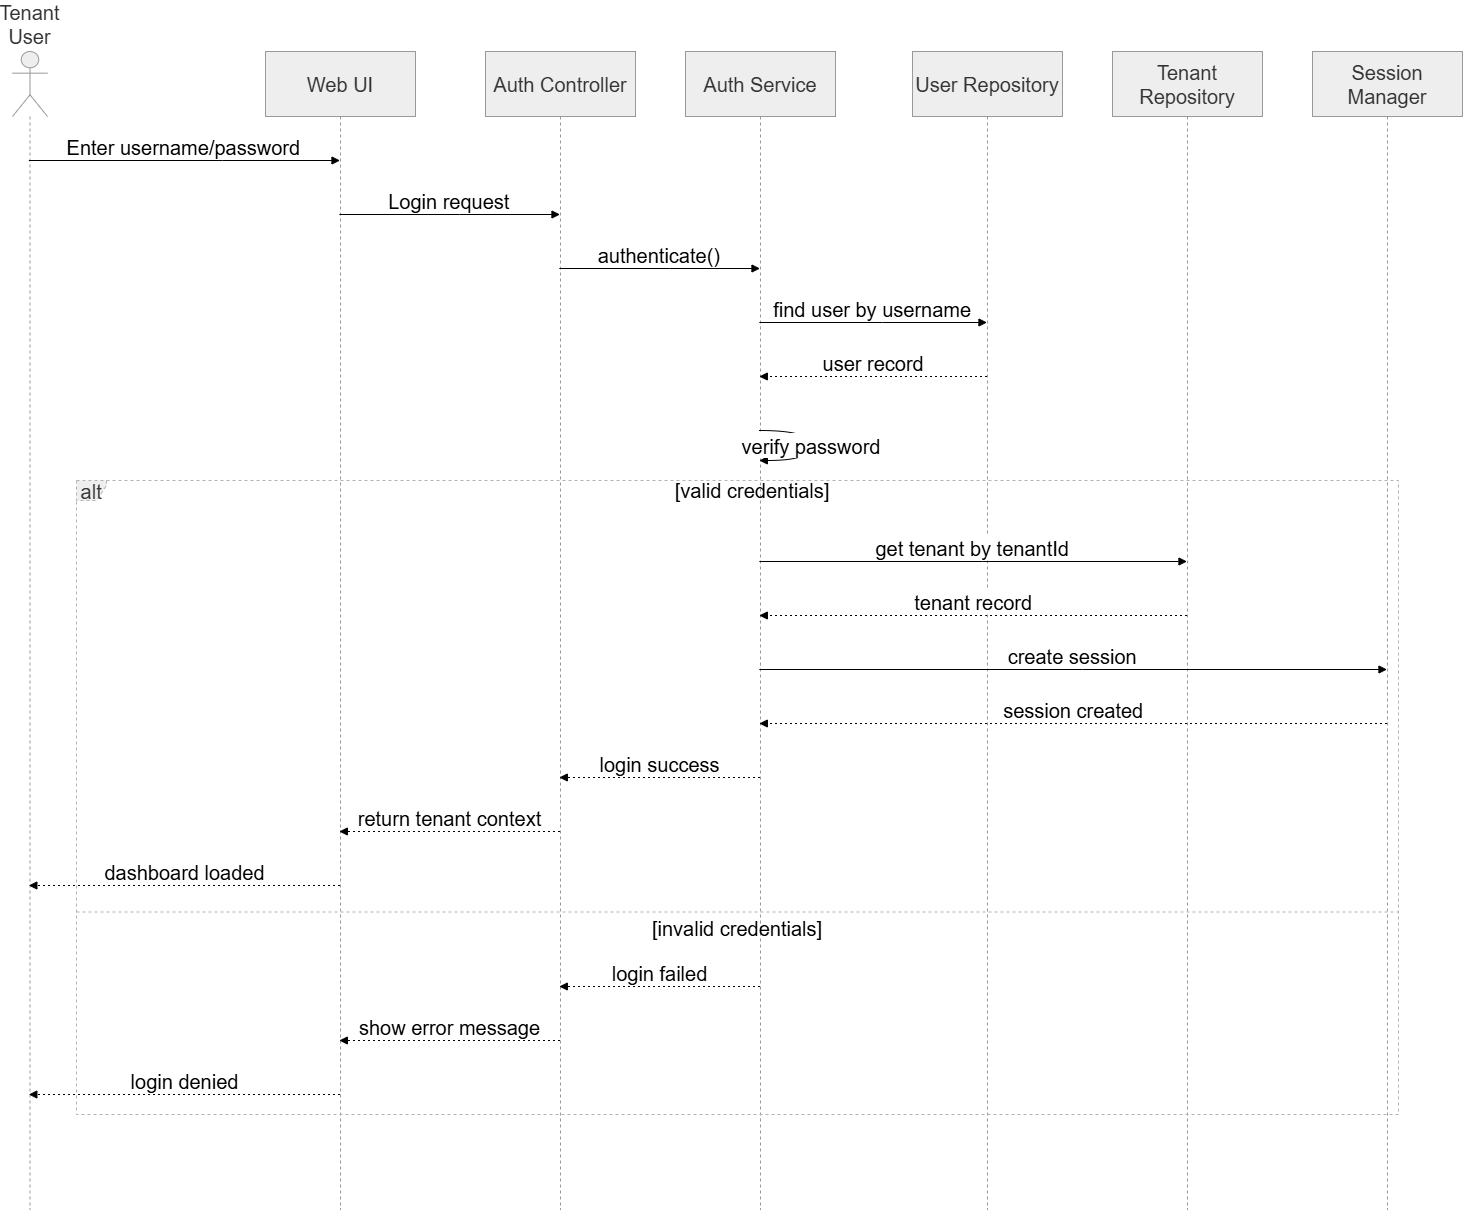

The diagram above was exported from draw.io. Its source (the exported page's mxGraphModel, read from the mxfile embedded in the PNG):
<mxGraphModel dx="1717" dy="2106" grid="1" gridSize="10" guides="1" tooltips="1" connect="1" arrows="1" fold="1" page="1" pageScale="1" pageWidth="827" pageHeight="1169" math="0" shadow="0">
  <root>
    <mxCell id="0" />
    <mxCell id="1" parent="0" />
    <mxCell id="lFYB3QzKE7A7oT83VBud-1" parent="1" style="shape=umlLifeline;perimeter=lifelinePerimeter;whiteSpace=wrap;container=1;dropTarget=0;collapsible=0;recursiveResize=0;outlineConnect=0;portConstraint=eastwest;newEdgeStyle={&quot;edgeStyle&quot;:&quot;elbowEdgeStyle&quot;,&quot;elbow&quot;:&quot;vertical&quot;,&quot;curved&quot;:0,&quot;rounded&quot;:0};participant=umlActor;verticalAlign=bottom;labelPosition=center;verticalLabelPosition=top;align=center;size=65;fillColor=light-dark(#eeeeee,#1f2020);strokeColor=light-dark(#999999,#cccccc);fontColor=light-dark(#333333,#cccccc);fontSize=20;" value="Tenant User" vertex="1">
      <mxGeometry height="1158" width="35" x="20" y="20" as="geometry" />
    </mxCell>
    <mxCell id="lFYB3QzKE7A7oT83VBud-2" parent="1" style="shape=umlLifeline;perimeter=lifelinePerimeter;whiteSpace=wrap;container=1;dropTarget=0;collapsible=0;recursiveResize=0;outlineConnect=0;portConstraint=eastwest;newEdgeStyle={&quot;edgeStyle&quot;:&quot;elbowEdgeStyle&quot;,&quot;elbow&quot;:&quot;vertical&quot;,&quot;curved&quot;:0,&quot;rounded&quot;:0};size=65;fillColor=light-dark(#eeeeee,#1f2020);strokeColor=light-dark(#999999,#cccccc);fontColor=light-dark(#333333,#cccccc);fontSize=20;" value="Web UI" vertex="1">
      <mxGeometry height="1158" width="150" x="273" y="20" as="geometry" />
    </mxCell>
    <mxCell id="lFYB3QzKE7A7oT83VBud-3" parent="1" style="shape=umlLifeline;perimeter=lifelinePerimeter;whiteSpace=wrap;container=1;dropTarget=0;collapsible=0;recursiveResize=0;outlineConnect=0;portConstraint=eastwest;newEdgeStyle={&quot;edgeStyle&quot;:&quot;elbowEdgeStyle&quot;,&quot;elbow&quot;:&quot;vertical&quot;,&quot;curved&quot;:0,&quot;rounded&quot;:0};size=65;fillColor=light-dark(#eeeeee,#1f2020);strokeColor=light-dark(#999999,#cccccc);fontColor=light-dark(#333333,#cccccc);fontSize=20;" value="Auth Controller" vertex="1">
      <mxGeometry height="1158" width="150" x="493" y="20" as="geometry" />
    </mxCell>
    <mxCell id="lFYB3QzKE7A7oT83VBud-4" parent="1" style="shape=umlLifeline;perimeter=lifelinePerimeter;whiteSpace=wrap;container=1;dropTarget=0;collapsible=0;recursiveResize=0;outlineConnect=0;portConstraint=eastwest;newEdgeStyle={&quot;edgeStyle&quot;:&quot;elbowEdgeStyle&quot;,&quot;elbow&quot;:&quot;vertical&quot;,&quot;curved&quot;:0,&quot;rounded&quot;:0};size=65;fillColor=light-dark(#eeeeee,#1f2020);strokeColor=light-dark(#999999,#cccccc);fontColor=light-dark(#333333,#cccccc);fontSize=20;" value="Auth Service" vertex="1">
      <mxGeometry height="1158" width="150" x="693" y="20" as="geometry" />
    </mxCell>
    <mxCell id="lFYB3QzKE7A7oT83VBud-5" parent="1" style="shape=umlLifeline;perimeter=lifelinePerimeter;whiteSpace=wrap;container=1;dropTarget=0;collapsible=0;recursiveResize=0;outlineConnect=0;portConstraint=eastwest;newEdgeStyle={&quot;edgeStyle&quot;:&quot;elbowEdgeStyle&quot;,&quot;elbow&quot;:&quot;vertical&quot;,&quot;curved&quot;:0,&quot;rounded&quot;:0};size=65;fillColor=light-dark(#eeeeee,#1f2020);strokeColor=light-dark(#999999,#cccccc);fontColor=light-dark(#333333,#cccccc);fontSize=20;" value="User Repository" vertex="1">
      <mxGeometry height="1158" width="150" x="920" y="20" as="geometry" />
    </mxCell>
    <mxCell id="lFYB3QzKE7A7oT83VBud-6" parent="1" style="shape=umlLifeline;perimeter=lifelinePerimeter;whiteSpace=wrap;container=1;dropTarget=0;collapsible=0;recursiveResize=0;outlineConnect=0;portConstraint=eastwest;newEdgeStyle={&quot;edgeStyle&quot;:&quot;elbowEdgeStyle&quot;,&quot;elbow&quot;:&quot;vertical&quot;,&quot;curved&quot;:0,&quot;rounded&quot;:0};size=65;fillColor=light-dark(#eeeeee,#1f2020);strokeColor=light-dark(#999999,#cccccc);fontColor=light-dark(#333333,#cccccc);fontSize=20;" value="Tenant Repository" vertex="1">
      <mxGeometry height="1158" width="150" x="1120" y="20" as="geometry" />
    </mxCell>
    <mxCell id="lFYB3QzKE7A7oT83VBud-7" parent="1" style="shape=umlLifeline;perimeter=lifelinePerimeter;whiteSpace=wrap;container=1;dropTarget=0;collapsible=0;recursiveResize=0;outlineConnect=0;portConstraint=eastwest;newEdgeStyle={&quot;edgeStyle&quot;:&quot;elbowEdgeStyle&quot;,&quot;elbow&quot;:&quot;vertical&quot;,&quot;curved&quot;:0,&quot;rounded&quot;:0};size=65;fillColor=light-dark(#eeeeee,#1f2020);strokeColor=light-dark(#999999,#cccccc);fontColor=light-dark(#333333,#cccccc);fontSize=20;" value="Session Manager" vertex="1">
      <mxGeometry height="1158" width="150" x="1320" y="20" as="geometry" />
    </mxCell>
    <mxCell id="lFYB3QzKE7A7oT83VBud-8" parent="1" style="shape=umlFrame;dashed=1;pointerEvents=0;dropTarget=0;strokeColor=#B3B3B3;height=20;width=30;fillColor=light-dark(#eeeeee,#1f2020);fontColor=light-dark(#333333,#cccccc);fontSize=20;" value="alt" vertex="1">
      <mxGeometry height="634" width="1322" x="84" y="449" as="geometry" />
    </mxCell>
    <mxCell id="lFYB3QzKE7A7oT83VBud-9" parent="lFYB3QzKE7A7oT83VBud-8" style="text;strokeColor=none;fillColor=none;align=center;verticalAlign=middle;whiteSpace=wrap;fontSize=20;" value="[valid credentials]" vertex="1">
      <mxGeometry height="20" width="1292" x="30" as="geometry" />
    </mxCell>
    <mxCell id="lFYB3QzKE7A7oT83VBud-10" parent="lFYB3QzKE7A7oT83VBud-8" style="shape=line;dashed=1;whiteSpace=wrap;verticalAlign=top;labelPosition=center;verticalLabelPosition=middle;align=center;strokeColor=#B3B3B3;fontSize=20;" value="[invalid credentials]" vertex="1">
      <mxGeometry height="3" width="1322" y="430" as="geometry" />
    </mxCell>
    <mxCell id="lFYB3QzKE7A7oT83VBud-11" edge="1" parent="1" source="lFYB3QzKE7A7oT83VBud-1" style="verticalAlign=bottom;edgeStyle=elbowEdgeStyle;elbow=vertical;curved=0;rounded=0;endArrow=block;fontSize=20;" target="lFYB3QzKE7A7oT83VBud-2" value="Enter username/password">
      <mxGeometry relative="1" as="geometry">
        <Array as="points">
          <mxPoint x="230" y="129" />
        </Array>
      </mxGeometry>
    </mxCell>
    <mxCell id="lFYB3QzKE7A7oT83VBud-12" edge="1" parent="1" source="lFYB3QzKE7A7oT83VBud-2" style="verticalAlign=bottom;edgeStyle=elbowEdgeStyle;elbow=vertical;curved=0;rounded=0;endArrow=block;fontSize=20;" target="lFYB3QzKE7A7oT83VBud-3" value="Login request">
      <mxGeometry relative="1" as="geometry">
        <Array as="points">
          <mxPoint x="467" y="183" />
        </Array>
      </mxGeometry>
    </mxCell>
    <mxCell id="lFYB3QzKE7A7oT83VBud-13" edge="1" parent="1" source="lFYB3QzKE7A7oT83VBud-3" style="verticalAlign=bottom;edgeStyle=elbowEdgeStyle;elbow=vertical;curved=0;rounded=0;endArrow=block;fontSize=20;" target="lFYB3QzKE7A7oT83VBud-4" value="authenticate()">
      <mxGeometry relative="1" as="geometry">
        <Array as="points">
          <mxPoint x="677" y="237" />
        </Array>
      </mxGeometry>
    </mxCell>
    <mxCell id="lFYB3QzKE7A7oT83VBud-14" edge="1" parent="1" source="lFYB3QzKE7A7oT83VBud-4" style="verticalAlign=bottom;edgeStyle=elbowEdgeStyle;elbow=vertical;curved=0;rounded=0;endArrow=block;fontSize=20;" target="lFYB3QzKE7A7oT83VBud-5" value="find user by username">
      <mxGeometry relative="1" as="geometry">
        <Array as="points">
          <mxPoint x="890" y="291" />
        </Array>
      </mxGeometry>
    </mxCell>
    <mxCell id="lFYB3QzKE7A7oT83VBud-15" edge="1" parent="1" source="lFYB3QzKE7A7oT83VBud-5" style="verticalAlign=bottom;edgeStyle=elbowEdgeStyle;elbow=vertical;curved=0;rounded=0;dashed=1;dashPattern=2 3;endArrow=block;fontSize=20;" target="lFYB3QzKE7A7oT83VBud-4" value="user record">
      <mxGeometry relative="1" as="geometry">
        <Array as="points">
          <mxPoint x="893" y="345" />
        </Array>
      </mxGeometry>
    </mxCell>
    <mxCell id="lFYB3QzKE7A7oT83VBud-16" edge="1" parent="1" source="lFYB3QzKE7A7oT83VBud-4" style="curved=1;endArrow=block;rounded=0;fontSize=20;" target="lFYB3QzKE7A7oT83VBud-4" value="verify password">
      <mxGeometry relative="1" as="geometry">
        <Array as="points">
          <mxPoint x="819" y="399" />
          <mxPoint x="819" y="429" />
        </Array>
      </mxGeometry>
    </mxCell>
    <mxCell id="lFYB3QzKE7A7oT83VBud-17" edge="1" parent="1" source="lFYB3QzKE7A7oT83VBud-4" style="verticalAlign=bottom;edgeStyle=elbowEdgeStyle;elbow=vertical;curved=0;rounded=0;endArrow=block;fontSize=20;" target="lFYB3QzKE7A7oT83VBud-6" value="get tenant by tenantId">
      <mxGeometry relative="1" as="geometry">
        <Array as="points">
          <mxPoint x="990" y="530" />
        </Array>
      </mxGeometry>
    </mxCell>
    <mxCell id="lFYB3QzKE7A7oT83VBud-18" edge="1" parent="1" source="lFYB3QzKE7A7oT83VBud-6" style="verticalAlign=bottom;edgeStyle=elbowEdgeStyle;elbow=vertical;curved=0;rounded=0;dashed=1;dashPattern=2 3;endArrow=block;fontSize=20;" target="lFYB3QzKE7A7oT83VBud-4" value="tenant record">
      <mxGeometry relative="1" as="geometry">
        <Array as="points">
          <mxPoint x="993" y="584" />
        </Array>
      </mxGeometry>
    </mxCell>
    <mxCell id="lFYB3QzKE7A7oT83VBud-19" edge="1" parent="1" source="lFYB3QzKE7A7oT83VBud-4" style="verticalAlign=bottom;edgeStyle=elbowEdgeStyle;elbow=vertical;curved=0;rounded=0;endArrow=block;fontSize=20;" target="lFYB3QzKE7A7oT83VBud-7" value="create session">
      <mxGeometry relative="1" as="geometry">
        <Array as="points">
          <mxPoint x="1090" y="638" />
        </Array>
      </mxGeometry>
    </mxCell>
    <mxCell id="lFYB3QzKE7A7oT83VBud-20" edge="1" parent="1" source="lFYB3QzKE7A7oT83VBud-7" style="verticalAlign=bottom;edgeStyle=elbowEdgeStyle;elbow=vertical;curved=0;rounded=0;dashed=1;dashPattern=2 3;endArrow=block;fontSize=20;" target="lFYB3QzKE7A7oT83VBud-4" value="session created">
      <mxGeometry relative="1" as="geometry">
        <Array as="points">
          <mxPoint x="1093" y="692" />
        </Array>
      </mxGeometry>
    </mxCell>
    <mxCell id="lFYB3QzKE7A7oT83VBud-21" edge="1" parent="1" source="lFYB3QzKE7A7oT83VBud-4" style="verticalAlign=bottom;edgeStyle=elbowEdgeStyle;elbow=vertical;curved=0;rounded=0;dashed=1;dashPattern=2 3;endArrow=block;fontSize=20;" target="lFYB3QzKE7A7oT83VBud-3" value="login success">
      <mxGeometry relative="1" as="geometry">
        <Array as="points">
          <mxPoint x="680" y="746" />
        </Array>
      </mxGeometry>
    </mxCell>
    <mxCell id="lFYB3QzKE7A7oT83VBud-22" edge="1" parent="1" source="lFYB3QzKE7A7oT83VBud-3" style="verticalAlign=bottom;edgeStyle=elbowEdgeStyle;elbow=vertical;curved=0;rounded=0;dashed=1;dashPattern=2 3;endArrow=block;fontSize=20;" target="lFYB3QzKE7A7oT83VBud-2" value="return tenant context">
      <mxGeometry relative="1" as="geometry">
        <Array as="points">
          <mxPoint x="470" y="800" />
        </Array>
      </mxGeometry>
    </mxCell>
    <mxCell id="lFYB3QzKE7A7oT83VBud-23" edge="1" parent="1" source="lFYB3QzKE7A7oT83VBud-2" style="verticalAlign=bottom;edgeStyle=elbowEdgeStyle;elbow=vertical;curved=0;rounded=0;dashed=1;dashPattern=2 3;endArrow=block;fontSize=20;" target="lFYB3QzKE7A7oT83VBud-1" value="dashboard loaded">
      <mxGeometry relative="1" as="geometry">
        <Array as="points">
          <mxPoint x="233" y="854" />
        </Array>
      </mxGeometry>
    </mxCell>
    <mxCell id="lFYB3QzKE7A7oT83VBud-24" edge="1" parent="1" source="lFYB3QzKE7A7oT83VBud-4" style="verticalAlign=bottom;edgeStyle=elbowEdgeStyle;elbow=vertical;curved=0;rounded=0;dashed=1;dashPattern=2 3;endArrow=block;fontSize=20;" target="lFYB3QzKE7A7oT83VBud-3" value="login failed">
      <mxGeometry relative="1" as="geometry">
        <Array as="points">
          <mxPoint x="680" y="955" />
        </Array>
      </mxGeometry>
    </mxCell>
    <mxCell id="lFYB3QzKE7A7oT83VBud-25" edge="1" parent="1" source="lFYB3QzKE7A7oT83VBud-3" style="verticalAlign=bottom;edgeStyle=elbowEdgeStyle;elbow=vertical;curved=0;rounded=0;dashed=1;dashPattern=2 3;endArrow=block;fontSize=20;" target="lFYB3QzKE7A7oT83VBud-2" value="show error message">
      <mxGeometry relative="1" as="geometry">
        <Array as="points">
          <mxPoint x="470" y="1009" />
        </Array>
      </mxGeometry>
    </mxCell>
    <mxCell id="lFYB3QzKE7A7oT83VBud-26" edge="1" parent="1" source="lFYB3QzKE7A7oT83VBud-2" style="verticalAlign=bottom;edgeStyle=elbowEdgeStyle;elbow=vertical;curved=0;rounded=0;dashed=1;dashPattern=2 3;endArrow=block;fontSize=20;" target="lFYB3QzKE7A7oT83VBud-1" value="login denied">
      <mxGeometry relative="1" as="geometry">
        <Array as="points">
          <mxPoint x="233" y="1063" />
        </Array>
      </mxGeometry>
    </mxCell>
  </root>
</mxGraphModel>